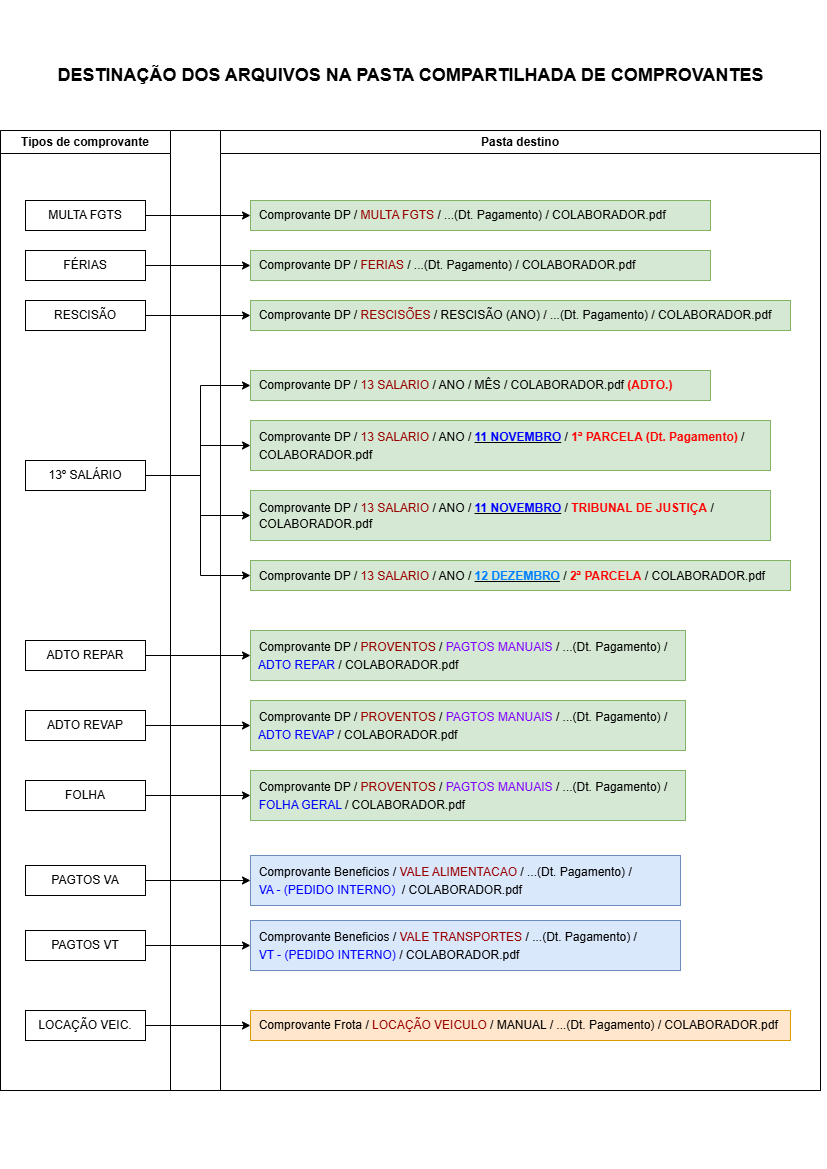

The diagram above was exported from draw.io. Its source (the exported page's mxGraphModel, read from the mxfile embedded in the PNG):
<mxGraphModel dx="954" dy="558" grid="1" gridSize="10" guides="1" tooltips="1" connect="1" arrows="1" fold="1" page="1" pageScale="1" pageWidth="827" pageHeight="1169" math="0" shadow="0">
  <root>
    <mxCell id="0" />
    <mxCell id="1" parent="0" />
    <mxCell id="cmXsascRffovvWsMi2GI-1" value="" style="rounded=0;whiteSpace=wrap;html=1;" vertex="1" parent="1">
      <mxGeometry y="130" width="820" height="960" as="geometry" />
    </mxCell>
    <mxCell id="cmXsascRffovvWsMi2GI-2" value="Tipos de comprovante" style="swimlane;whiteSpace=wrap;html=1;" vertex="1" parent="1">
      <mxGeometry y="130" width="170" height="960" as="geometry" />
    </mxCell>
    <mxCell id="cmXsascRffovvWsMi2GI-3" value="RESCISÃO" style="rounded=0;whiteSpace=wrap;html=1;" vertex="1" parent="cmXsascRffovvWsMi2GI-2">
      <mxGeometry x="25" y="170" width="120" height="30" as="geometry" />
    </mxCell>
    <mxCell id="cmXsascRffovvWsMi2GI-4" value="13º SALÁRIO" style="rounded=0;whiteSpace=wrap;html=1;" vertex="1" parent="cmXsascRffovvWsMi2GI-2">
      <mxGeometry x="25" y="330" width="120" height="30" as="geometry" />
    </mxCell>
    <mxCell id="cmXsascRffovvWsMi2GI-5" value="FOLHA" style="rounded=0;whiteSpace=wrap;html=1;" vertex="1" parent="cmXsascRffovvWsMi2GI-2">
      <mxGeometry x="25" y="650" width="120" height="30" as="geometry" />
    </mxCell>
    <mxCell id="cmXsascRffovvWsMi2GI-6" value="PAGTOS VA" style="rounded=0;whiteSpace=wrap;html=1;" vertex="1" parent="cmXsascRffovvWsMi2GI-2">
      <mxGeometry x="25" y="735" width="120" height="30" as="geometry" />
    </mxCell>
    <mxCell id="cmXsascRffovvWsMi2GI-7" value="PAGTOS VT" style="rounded=0;whiteSpace=wrap;html=1;" vertex="1" parent="cmXsascRffovvWsMi2GI-2">
      <mxGeometry x="25" y="800" width="120" height="30" as="geometry" />
    </mxCell>
    <mxCell id="cmXsascRffovvWsMi2GI-8" value="FÉRIAS" style="rounded=0;whiteSpace=wrap;html=1;" vertex="1" parent="cmXsascRffovvWsMi2GI-2">
      <mxGeometry x="25" y="120" width="120" height="30" as="geometry" />
    </mxCell>
    <mxCell id="cmXsascRffovvWsMi2GI-9" value="MULTA FGTS" style="rounded=0;whiteSpace=wrap;html=1;" vertex="1" parent="cmXsascRffovvWsMi2GI-2">
      <mxGeometry x="25" y="70" width="120" height="30" as="geometry" />
    </mxCell>
    <mxCell id="cmXsascRffovvWsMi2GI-10" value="ADTO REVAP" style="rounded=0;whiteSpace=wrap;html=1;" vertex="1" parent="cmXsascRffovvWsMi2GI-2">
      <mxGeometry x="25" y="580" width="120" height="30" as="geometry" />
    </mxCell>
    <mxCell id="cmXsascRffovvWsMi2GI-11" value="ADTO REPAR" style="rounded=0;whiteSpace=wrap;html=1;" vertex="1" parent="cmXsascRffovvWsMi2GI-2">
      <mxGeometry x="25" y="510" width="120" height="30" as="geometry" />
    </mxCell>
    <mxCell id="cmXsascRffovvWsMi2GI-12" value="LOCAÇÃO VEIC." style="rounded=0;whiteSpace=wrap;html=1;" vertex="1" parent="cmXsascRffovvWsMi2GI-2">
      <mxGeometry x="25" y="880" width="120" height="30" as="geometry" />
    </mxCell>
    <mxCell id="cmXsascRffovvWsMi2GI-13" style="edgeStyle=orthogonalEdgeStyle;rounded=0;orthogonalLoop=1;jettySize=auto;html=1;exitX=0.5;exitY=1;exitDx=0;exitDy=0;" edge="1" parent="cmXsascRffovvWsMi2GI-2" source="cmXsascRffovvWsMi2GI-4" target="cmXsascRffovvWsMi2GI-4">
      <mxGeometry relative="1" as="geometry" />
    </mxCell>
    <mxCell id="cmXsascRffovvWsMi2GI-14" value="Pasta destino" style="swimlane;whiteSpace=wrap;html=1;" vertex="1" parent="1">
      <mxGeometry x="220" y="130" width="600" height="960" as="geometry" />
    </mxCell>
    <mxCell id="cmXsascRffovvWsMi2GI-15" value="&amp;nbsp; Comprovante DP / &lt;font style=&quot;line-height: 150%;&quot; color=&quot;#990000&quot;&gt;PROVENTOS &lt;/font&gt;/ &lt;font style=&quot;line-height: 150%;&quot; color=&quot;#7f00ff&quot;&gt;PAGTOS MANUAIS&lt;/font&gt; / ...(Dt. Pagamento) /&amp;nbsp; &amp;nbsp;&amp;nbsp;&lt;font style=&quot;line-height: 150%;&quot; color=&quot;#0000ff&quot;&gt;ADTO REPAR &lt;/font&gt;/ COLABORADOR.pdf" style="rounded=0;whiteSpace=wrap;html=1;fillColor=#d5e8d4;strokeColor=#82b366;align=left;" vertex="1" parent="cmXsascRffovvWsMi2GI-14">
      <mxGeometry x="30" y="500" width="435" height="50" as="geometry" />
    </mxCell>
    <mxCell id="cmXsascRffovvWsMi2GI-16" value="&amp;nbsp; Comprovante DP / &lt;font style=&quot;line-height: 150%;&quot; color=&quot;#990000&quot;&gt;PROVENTOS &lt;/font&gt;/ &lt;font style=&quot;line-height: 150%;&quot; color=&quot;#7f00ff&quot;&gt;PAGTOS MANUAIS&lt;/font&gt; / ...(Dt. Pagamento) /&amp;nbsp; &amp;nbsp;&amp;nbsp;&lt;font style=&quot;line-height: 150%;&quot; color=&quot;#0000ff&quot;&gt;ADTO REVAP &lt;/font&gt;/ COLABORADOR.pdf" style="rounded=0;whiteSpace=wrap;html=1;fillColor=#d5e8d4;strokeColor=#82b366;align=left;" vertex="1" parent="cmXsascRffovvWsMi2GI-14">
      <mxGeometry x="30" y="570" width="435" height="50" as="geometry" />
    </mxCell>
    <mxCell id="cmXsascRffovvWsMi2GI-17" value="&amp;nbsp; Comprovante DP / &lt;font style=&quot;line-height: 150%;&quot; color=&quot;#990000&quot;&gt;PROVENTOS &lt;/font&gt;/ &lt;font style=&quot;line-height: 150%;&quot; color=&quot;#7f00ff&quot;&gt;PAGTOS MANUAIS&lt;/font&gt; / ...(Dt. Pagamento) /&amp;nbsp; &amp;nbsp;&amp;nbsp;&lt;font style=&quot;line-height: 150%;&quot; color=&quot;#0000ff&quot;&gt;FOLHA GERAL &lt;/font&gt;/ COLABORADOR.pdf" style="rounded=0;whiteSpace=wrap;html=1;fillColor=#d5e8d4;strokeColor=#82b366;align=left;" vertex="1" parent="cmXsascRffovvWsMi2GI-14">
      <mxGeometry x="30" y="640" width="435" height="50" as="geometry" />
    </mxCell>
    <mxCell id="cmXsascRffovvWsMi2GI-18" value="&amp;nbsp; Comprovante Beneficios / &lt;font style=&quot;line-height: 150%;&quot; color=&quot;#990000&quot;&gt;VALE ALIMENTACAO&lt;/font&gt; / ...(Dt. Pagamento) /&amp;nbsp;&lt;div style=&quot;line-height: 150%;&quot;&gt;&amp;nbsp; &lt;font color=&quot;#0000ff&quot;&gt;VA - (PEDIDO INTERNO)&lt;/font&gt;&amp;nbsp; / COLABORADOR.pdf&lt;/div&gt;" style="rounded=0;whiteSpace=wrap;html=1;fillColor=#dae8fc;strokeColor=#6c8ebf;align=left;" vertex="1" parent="cmXsascRffovvWsMi2GI-14">
      <mxGeometry x="30" y="725" width="430" height="50" as="geometry" />
    </mxCell>
    <mxCell id="cmXsascRffovvWsMi2GI-19" value="&amp;nbsp; Comprovante Beneficios / &lt;font style=&quot;line-height: 150%;&quot; color=&quot;#990000&quot;&gt;VALE TRANSPORTES&lt;/font&gt; / ...(Dt. Pagamento) /&amp;nbsp;&lt;div style=&quot;line-height: 150%;&quot;&gt;&amp;nbsp; &lt;font color=&quot;#0000ff&quot;&gt;VT - (PEDIDO INTERNO) &lt;/font&gt;/ COLABORADOR.pdf&lt;/div&gt;" style="rounded=0;whiteSpace=wrap;html=1;fillColor=#dae8fc;strokeColor=#6c8ebf;align=left;" vertex="1" parent="cmXsascRffovvWsMi2GI-14">
      <mxGeometry x="30" y="790" width="430" height="50" as="geometry" />
    </mxCell>
    <mxCell id="cmXsascRffovvWsMi2GI-20" value="&amp;nbsp; Comprovante Frota / &lt;font color=&quot;#990000&quot;&gt;LOCAÇÃO VEICULO&lt;/font&gt; / MANUAL /&amp;nbsp;&lt;span style=&quot;&quot;&gt;...(Dt. Pagamento) / COLABORADOR.pdf&lt;/span&gt;" style="rounded=0;whiteSpace=wrap;html=1;fillColor=#ffe6cc;strokeColor=#d79b00;align=left;" vertex="1" parent="cmXsascRffovvWsMi2GI-14">
      <mxGeometry x="30" y="880" width="540" height="30" as="geometry" />
    </mxCell>
    <mxCell id="cmXsascRffovvWsMi2GI-21" value="&amp;nbsp; Comprovante DP / &lt;font color=&quot;#990000&quot;&gt;MULTA FGTS&lt;/font&gt;&lt;font color=&quot;#660000&quot;&gt; &lt;/font&gt;/ ...(Dt. Pagamento) / COLABORADOR.pdf" style="rounded=0;whiteSpace=wrap;html=1;fillColor=#d5e8d4;strokeColor=#82b366;align=left;" vertex="1" parent="cmXsascRffovvWsMi2GI-14">
      <mxGeometry x="30" y="70" width="460" height="30" as="geometry" />
    </mxCell>
    <mxCell id="cmXsascRffovvWsMi2GI-22" value="&amp;nbsp; Comprovante DP / &lt;font color=&quot;#990000&quot;&gt;FERIAS &lt;/font&gt;/ ...(Dt. Pagamento) / COLABORADOR.pdf" style="rounded=0;whiteSpace=wrap;html=1;fillColor=#d5e8d4;strokeColor=#82b366;align=left;" vertex="1" parent="cmXsascRffovvWsMi2GI-14">
      <mxGeometry x="30" y="120" width="460" height="30" as="geometry" />
    </mxCell>
    <mxCell id="cmXsascRffovvWsMi2GI-23" value="&amp;nbsp; Comprovante DP / &lt;font color=&quot;#990000&quot;&gt;RESCISÕES &lt;/font&gt;/ RESCISÃO (ANO) / ...(Dt. Pagamento) / COLABORADOR.pdf" style="rounded=0;whiteSpace=wrap;html=1;fillColor=#d5e8d4;strokeColor=#82b366;align=left;" vertex="1" parent="cmXsascRffovvWsMi2GI-14">
      <mxGeometry x="30" y="170" width="540" height="30" as="geometry" />
    </mxCell>
    <mxCell id="cmXsascRffovvWsMi2GI-24" value="&lt;font style=&quot;line-height: 150%;&quot;&gt;&amp;nbsp; Comprovante DP / &lt;font color=&quot;#990000&quot;&gt;13 SALARIO&lt;/font&gt; / ANO / &lt;b&gt;&lt;u&gt;&lt;font color=&quot;#0000ff&quot;&gt;11 NOVEMBRO&lt;/font&gt;&lt;/u&gt;&lt;/b&gt; / &lt;font color=&quot;#ff0000&quot;&gt;&lt;b&gt;1ª PARCELA (Dt. Pagamento)&lt;/b&gt;&lt;/font&gt; /&amp;nbsp;&lt;/font&gt;&lt;div style=&quot;line-height: 150%;&quot;&gt;&lt;font&gt;&amp;nbsp; COLABORADOR.pdf&lt;/font&gt;&lt;/div&gt;" style="rounded=0;whiteSpace=wrap;html=1;fillColor=#d5e8d4;strokeColor=#82b366;align=left;" vertex="1" parent="cmXsascRffovvWsMi2GI-14">
      <mxGeometry x="30" y="290" width="520" height="50" as="geometry" />
    </mxCell>
    <mxCell id="cmXsascRffovvWsMi2GI-25" value="&amp;nbsp; Comprovante DP / &lt;font style=&quot;line-height: 150%;&quot; color=&quot;#990000&quot;&gt;13 SALARIO &lt;/font&gt;/ ANO / &lt;b style=&quot;line-height: 150%;&quot;&gt;&lt;u&gt;&lt;font color=&quot;#007fff&quot;&gt;12 DEZEMBRO&lt;/font&gt;&lt;/u&gt;&lt;/b&gt; / &lt;font style=&quot;line-height: 150%;&quot; color=&quot;#ff0000&quot;&gt;&lt;b&gt;2ª PARCELA&lt;/b&gt;&lt;/font&gt; /&amp;nbsp;&lt;span style=&quot;background-color: initial;&quot;&gt;COLABORADOR.pdf&lt;/span&gt;" style="rounded=0;whiteSpace=wrap;html=1;fillColor=#d5e8d4;strokeColor=#82b366;align=left;" vertex="1" parent="cmXsascRffovvWsMi2GI-14">
      <mxGeometry x="30" y="430" width="540" height="30" as="geometry" />
    </mxCell>
    <mxCell id="cmXsascRffovvWsMi2GI-26" style="edgeStyle=orthogonalEdgeStyle;rounded=0;orthogonalLoop=1;jettySize=auto;html=1;" edge="1" parent="1" source="cmXsascRffovvWsMi2GI-9" target="cmXsascRffovvWsMi2GI-21">
      <mxGeometry relative="1" as="geometry" />
    </mxCell>
    <mxCell id="cmXsascRffovvWsMi2GI-27" style="edgeStyle=orthogonalEdgeStyle;rounded=0;orthogonalLoop=1;jettySize=auto;html=1;" edge="1" parent="1" source="cmXsascRffovvWsMi2GI-8" target="cmXsascRffovvWsMi2GI-22">
      <mxGeometry relative="1" as="geometry" />
    </mxCell>
    <mxCell id="cmXsascRffovvWsMi2GI-28" style="edgeStyle=orthogonalEdgeStyle;rounded=0;orthogonalLoop=1;jettySize=auto;html=1;entryX=0;entryY=0.5;entryDx=0;entryDy=0;" edge="1" parent="1" source="cmXsascRffovvWsMi2GI-3" target="cmXsascRffovvWsMi2GI-23">
      <mxGeometry relative="1" as="geometry" />
    </mxCell>
    <mxCell id="cmXsascRffovvWsMi2GI-29" value="&amp;nbsp; Comprovante DP / &lt;font color=&quot;#990000&quot;&gt;13 SALARIO &lt;/font&gt;/ ANO / MÊS / COLABORADOR.pdf &lt;font color=&quot;#ff0000&quot;&gt;&lt;b&gt;(ADTO.)&lt;/b&gt;&lt;/font&gt;" style="rounded=0;whiteSpace=wrap;html=1;fillColor=#d5e8d4;strokeColor=#82b366;align=left;" vertex="1" parent="1">
      <mxGeometry x="250" y="370" width="460" height="30" as="geometry" />
    </mxCell>
    <mxCell id="cmXsascRffovvWsMi2GI-30" style="edgeStyle=orthogonalEdgeStyle;rounded=0;orthogonalLoop=1;jettySize=auto;html=1;entryX=0;entryY=0.5;entryDx=0;entryDy=0;" edge="1" parent="1" source="cmXsascRffovvWsMi2GI-11" target="cmXsascRffovvWsMi2GI-15">
      <mxGeometry relative="1" as="geometry" />
    </mxCell>
    <mxCell id="cmXsascRffovvWsMi2GI-31" style="edgeStyle=orthogonalEdgeStyle;rounded=0;orthogonalLoop=1;jettySize=auto;html=1;entryX=0;entryY=0.5;entryDx=0;entryDy=0;" edge="1" parent="1" source="cmXsascRffovvWsMi2GI-10" target="cmXsascRffovvWsMi2GI-16">
      <mxGeometry relative="1" as="geometry" />
    </mxCell>
    <mxCell id="cmXsascRffovvWsMi2GI-32" style="edgeStyle=orthogonalEdgeStyle;rounded=0;orthogonalLoop=1;jettySize=auto;html=1;entryX=0;entryY=0.5;entryDx=0;entryDy=0;" edge="1" parent="1" source="cmXsascRffovvWsMi2GI-5" target="cmXsascRffovvWsMi2GI-17">
      <mxGeometry relative="1" as="geometry" />
    </mxCell>
    <mxCell id="cmXsascRffovvWsMi2GI-33" style="edgeStyle=orthogonalEdgeStyle;rounded=0;orthogonalLoop=1;jettySize=auto;html=1;entryX=0;entryY=0.5;entryDx=0;entryDy=0;" edge="1" parent="1" source="cmXsascRffovvWsMi2GI-6" target="cmXsascRffovvWsMi2GI-18">
      <mxGeometry relative="1" as="geometry" />
    </mxCell>
    <mxCell id="cmXsascRffovvWsMi2GI-34" style="edgeStyle=orthogonalEdgeStyle;rounded=0;orthogonalLoop=1;jettySize=auto;html=1;entryX=0;entryY=0.5;entryDx=0;entryDy=0;" edge="1" parent="1" source="cmXsascRffovvWsMi2GI-7" target="cmXsascRffovvWsMi2GI-19">
      <mxGeometry relative="1" as="geometry" />
    </mxCell>
    <mxCell id="cmXsascRffovvWsMi2GI-35" style="edgeStyle=orthogonalEdgeStyle;rounded=0;orthogonalLoop=1;jettySize=auto;html=1;entryX=0;entryY=0.5;entryDx=0;entryDy=0;" edge="1" parent="1" source="cmXsascRffovvWsMi2GI-12" target="cmXsascRffovvWsMi2GI-20">
      <mxGeometry relative="1" as="geometry" />
    </mxCell>
    <mxCell id="cmXsascRffovvWsMi2GI-36" value="&amp;nbsp; Comprovante DP / &lt;font style=&quot;line-height: 150%;&quot; color=&quot;#990000&quot;&gt;13 SALARIO&lt;/font&gt; / ANO / &lt;b style=&quot;line-height: 150%;&quot;&gt;&lt;u&gt;&lt;font color=&quot;#0000ff&quot;&gt;11 NOVEMBRO&lt;/font&gt;&lt;/u&gt;&lt;/b&gt; / &lt;font style=&quot;line-height: 150%;&quot; color=&quot;#ff0000&quot;&gt;&lt;b&gt;TRIBUNAL DE JUSTIÇA&lt;/b&gt;&lt;/font&gt; /&amp;nbsp; &amp;nbsp; &amp;nbsp; &amp;nbsp; &amp;nbsp; &amp;nbsp; &amp;nbsp; &amp;nbsp; &amp;nbsp; COLABORADOR.pdf" style="rounded=0;whiteSpace=wrap;html=1;fillColor=#d5e8d4;strokeColor=#82b366;align=left;" vertex="1" parent="1">
      <mxGeometry x="250" y="490" width="520" height="50" as="geometry" />
    </mxCell>
    <mxCell id="cmXsascRffovvWsMi2GI-37" style="edgeStyle=orthogonalEdgeStyle;rounded=0;orthogonalLoop=1;jettySize=auto;html=1;entryX=0;entryY=0.5;entryDx=0;entryDy=0;" edge="1" parent="1" source="cmXsascRffovvWsMi2GI-4" target="cmXsascRffovvWsMi2GI-29">
      <mxGeometry relative="1" as="geometry">
        <Array as="points">
          <mxPoint x="200" y="475" />
          <mxPoint x="200" y="385" />
        </Array>
      </mxGeometry>
    </mxCell>
    <mxCell id="cmXsascRffovvWsMi2GI-38" style="edgeStyle=orthogonalEdgeStyle;rounded=0;orthogonalLoop=1;jettySize=auto;html=1;entryX=0;entryY=0.5;entryDx=0;entryDy=0;" edge="1" parent="1" source="cmXsascRffovvWsMi2GI-4" target="cmXsascRffovvWsMi2GI-24">
      <mxGeometry relative="1" as="geometry">
        <Array as="points">
          <mxPoint x="200" y="475" />
          <mxPoint x="200" y="445" />
        </Array>
      </mxGeometry>
    </mxCell>
    <mxCell id="cmXsascRffovvWsMi2GI-39" style="edgeStyle=orthogonalEdgeStyle;rounded=0;orthogonalLoop=1;jettySize=auto;html=1;" edge="1" parent="1" source="cmXsascRffovvWsMi2GI-4" target="cmXsascRffovvWsMi2GI-36">
      <mxGeometry relative="1" as="geometry">
        <Array as="points">
          <mxPoint x="200" y="475" />
          <mxPoint x="200" y="515" />
        </Array>
      </mxGeometry>
    </mxCell>
    <mxCell id="cmXsascRffovvWsMi2GI-40" style="edgeStyle=orthogonalEdgeStyle;rounded=0;orthogonalLoop=1;jettySize=auto;html=1;entryX=0;entryY=0.5;entryDx=0;entryDy=0;" edge="1" parent="1" source="cmXsascRffovvWsMi2GI-4" target="cmXsascRffovvWsMi2GI-25">
      <mxGeometry relative="1" as="geometry">
        <Array as="points">
          <mxPoint x="200" y="475" />
          <mxPoint x="200" y="575" />
        </Array>
      </mxGeometry>
    </mxCell>
    <mxCell id="cmXsascRffovvWsMi2GI-41" value="&lt;font style=&quot;font-size: 18px;&quot;&gt;&lt;b&gt;DESTINAÇÃO DOS ARQUIVOS NA PASTA COMPARTILHADA DE COMPROVANTES&lt;/b&gt;&lt;/font&gt;" style="text;html=1;align=center;verticalAlign=middle;resizable=0;points=[];autosize=1;strokeColor=none;fillColor=none;" vertex="1" parent="1">
      <mxGeometry x="45" y="55" width="730" height="40" as="geometry" />
    </mxCell>
  </root>
</mxGraphModel>